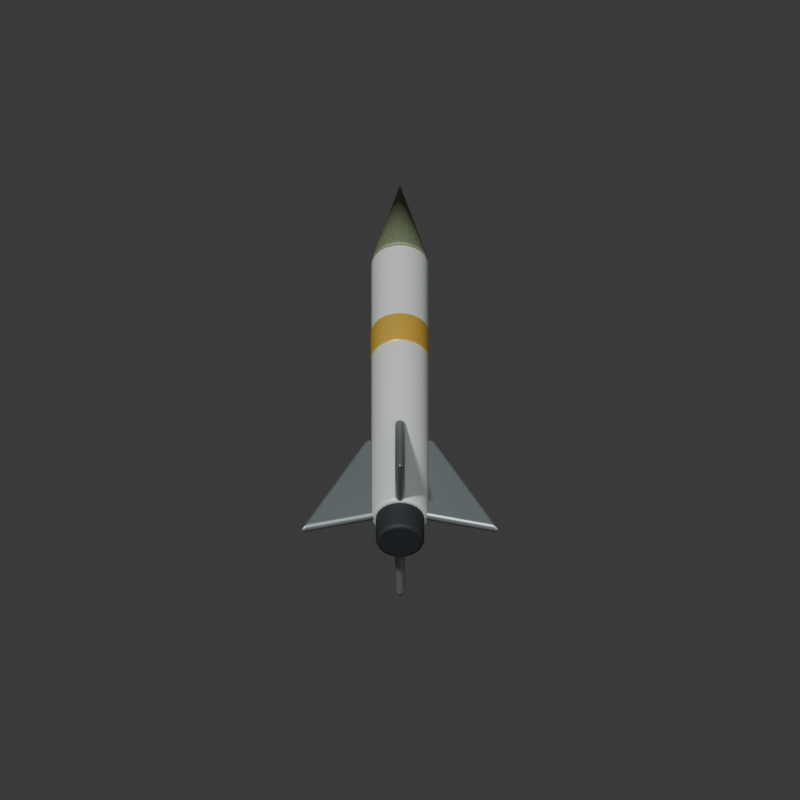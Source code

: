 # Source: interceptor.blend  (saved by Blender 5.2.44; exported with 4.5.12 LTS)
import bpy
from mathutils import Matrix  # noqa: F401  (used for matrix-valued properties, if any)

bpy.ops.wm.read_factory_settings(use_empty=True)
scene = bpy.context.scene
scene.name = 'Scene'

# ---- collections
col_collection = bpy.data.collections.new('Collection'); scene.collection.children.link(col_collection)

# ---- materials (node trees are filled in below, after node groups)
mat_aircraft_ceramic_pale_grey_010 = bpy.data.materials.new('Aircraft ceramic pale grey.010')
mat_aircraft_ceramic_pale_grey_010.diffuse_color = (0.61, 0.66, 0.61, 1.0)
mat_worn_olive_enamel_010 = bpy.data.materials.new('Worn olive enamel.010')
mat_worn_olive_enamel_010.diffuse_color = (0.23, 0.28, 0.16, 1.0)
mat_recesses_and_barrel_bores_010 = bpy.data.materials.new('Recesses and barrel bores.010')
mat_recesses_and_barrel_bores_010.diffuse_color = (0.022, 0.028, 0.031, 1.0)
mat_brushed_gunmetal_010 = bpy.data.materials.new('Brushed gunmetal.010')
mat_brushed_gunmetal_010.diffuse_color = (0.26, 0.3, 0.31, 1.0)
mat_hazard_ochre_and_cartridge_brass_010 = bpy.data.materials.new('Hazard ochre and cartridge brass.010')
mat_hazard_ochre_and_cartridge_brass_010.diffuse_color = (0.68, 0.43, 0.065, 1.0)

# ---- material node trees
mat_aircraft_ceramic_pale_grey_010.use_nodes = True; mat_aircraft_ceramic_pale_grey_010.node_tree.nodes.clear()
_N = mat_aircraft_ceramic_pale_grey_010.node_tree.nodes; _L = mat_aircraft_ceramic_pale_grey_010.node_tree.links
n0 = _N.new('ShaderNodeBsdfPrincipled'); n0.name = 'Principled BSDF'; n0.location = (-200, 100)
n0.inputs[0].default_value = (0.61, 0.66, 0.61, 1.0)
n0.inputs[1].default_value = 0.22
n0.inputs[2].default_value = 0.53
n0.inputs[10].default_value = 0.005
n1 = _N.new('ShaderNodeOutputMaterial'); n1.name = 'Material Output'; n1.location = (200, 100)
_L.new(n0.outputs[0], n1.inputs[0])
n1.is_active_output = True
mat_worn_olive_enamel_010.use_nodes = True; mat_worn_olive_enamel_010.node_tree.nodes.clear()
_N = mat_worn_olive_enamel_010.node_tree.nodes; _L = mat_worn_olive_enamel_010.node_tree.links
n0 = _N.new('ShaderNodeBsdfPrincipled'); n0.name = 'Principled BSDF'; n0.location = (-200, 100)
n0.inputs[1].default_value = 0.35
n0.inputs[2].default_value = 0.6
n0.inputs[10].default_value = 0.005
n1 = _N.new('ShaderNodeOutputMaterial'); n1.name = 'Material Output'; n1.location = (200, 100)
n2 = _N.new('ShaderNodeTexNoise'); n2.name = 'Noise Texture'; n2.location = (0, 0)
n2.width = 160
n2.inputs[2].default_value = 27.0
n3 = _N.new('ShaderNodeValToRGB'); n3.name = 'Color Ramp'; n3.location = (0, 0)
while len(n3.color_ramp.elements) > 1: n3.color_ramp.elements.remove(n3.color_ramp.elements[-1])
n3.color_ramp.elements[0].position = 0.28; n3.color_ramp.elements[0].color = (0.1656, 0.2016, 0.1152, 1.0)
_e = n3.color_ramp.elements.new(0.76); _e.color = (0.2507, 0.3052, 0.1744, 1.0)
_L.new(n0.outputs[0], n1.inputs[0])
_L.new(n2.outputs[0], n3.inputs[0])
_L.new(n3.outputs[0], n0.inputs[0])
n1.is_active_output = True
mat_recesses_and_barrel_bores_010.use_nodes = True; mat_recesses_and_barrel_bores_010.node_tree.nodes.clear()
_N = mat_recesses_and_barrel_bores_010.node_tree.nodes; _L = mat_recesses_and_barrel_bores_010.node_tree.links
n0 = _N.new('ShaderNodeBsdfPrincipled'); n0.name = 'Principled BSDF'; n0.location = (-200, 100)
n0.inputs[0].default_value = (0.022, 0.028, 0.031, 1.0)
n0.inputs[1].default_value = 0.35
n0.inputs[2].default_value = 0.7
n0.inputs[10].default_value = 0.005
n1 = _N.new('ShaderNodeOutputMaterial'); n1.name = 'Material Output'; n1.location = (200, 100)
_L.new(n0.outputs[0], n1.inputs[0])
n1.is_active_output = True
mat_brushed_gunmetal_010.use_nodes = True; mat_brushed_gunmetal_010.node_tree.nodes.clear()
_N = mat_brushed_gunmetal_010.node_tree.nodes; _L = mat_brushed_gunmetal_010.node_tree.links
n0 = _N.new('ShaderNodeBsdfPrincipled'); n0.name = 'Principled BSDF'; n0.location = (-200, 100)
n0.inputs[0].default_value = (0.26, 0.3, 0.31, 1.0)
n0.inputs[1].default_value = 0.72
n0.inputs[2].default_value = 0.4
n0.inputs[10].default_value = 0.005
n1 = _N.new('ShaderNodeOutputMaterial'); n1.name = 'Material Output'; n1.location = (200, 100)
_L.new(n0.outputs[0], n1.inputs[0])
n1.is_active_output = True
mat_hazard_ochre_and_cartridge_brass_010.use_nodes = True; mat_hazard_ochre_and_cartridge_brass_010.node_tree.nodes.clear()
_N = mat_hazard_ochre_and_cartridge_brass_010.node_tree.nodes; _L = mat_hazard_ochre_and_cartridge_brass_010.node_tree.links
n0 = _N.new('ShaderNodeBsdfPrincipled'); n0.name = 'Principled BSDF'; n0.location = (-200, 100)
n0.inputs[0].default_value = (0.68, 0.43, 0.065, 1.0)
n0.inputs[1].default_value = 0.45
n0.inputs[2].default_value = 0.4
n0.inputs[10].default_value = 0.005
n1 = _N.new('ShaderNodeOutputMaterial'); n1.name = 'Material Output'; n1.location = (200, 100)
_L.new(n0.outputs[0], n1.inputs[0])
n1.is_active_output = True

# ---- world
world_world = bpy.data.worlds.new('World'); scene.world = world_world
world_world.use_nodes = True; world_world.node_tree.nodes.clear()
_N = world_world.node_tree.nodes; _L = world_world.node_tree.links
n0 = _N.new('ShaderNodeOutputWorld'); n0.name = 'World Output'; n0.location = (200, 100)
n1 = _N.new('ShaderNodeBackground'); n1.name = 'Background'; n1.location = (-200, 100)
n1.inputs[0].default_value = (0.05088, 0.05088, 0.05088, 1.0)
_L.new(n1.outputs[0], n0.inputs[0])
n0.is_active_output = True
world_world.color = (0.3, 0.3, 0.3)
world_world.sun_shadow_jitter_overblur = 0.0

# ---- cameras
cam_camera_011 = bpy.data.cameras.new('Camera.011')
cam_camera_011.type = 'ORTHO'
cam_camera_011.ortho_scale = 2.8

# ---- lights
light_sun_010 = bpy.data.lights.new('Sun.010', 'SUN')
light_sun_010.angle = 0.08
light_sun_010.energy = 3.0
light_area_010 = bpy.data.lights.new('Area.010', 'AREA')
light_area_010.energy = 180.0
light_area_010.shape = 'DISK'
light_area_010.size = 6.0
light_area_010.size_y = 1.0

# ---- meshes
me_cylinder_121 = bpy.data.meshes.new('Cylinder.121')
me_cylinder_121.from_pydata([(0.0, 0.1, -0.6), (0.0, 0.1, 0.6), (0.02588, 0.09659, -0.6), (0.02588, 0.09659, 0.6), (0.05, 0.0866, -0.6), (0.05, 0.0866, 0.6), (0.07071, 0.07071, -0.6), (0.07071, 0.07071, 0.6), (0.0866, 0.05, -0.6), (0.0866, 0.05, 0.6), (0.09659, 0.02588, -0.6), (0.09659, 0.02588, 0.6), (0.1, 0.0, -0.6), (0.1, 0.0, 0.6), (0.09659, -0.02588, -0.6), (0.09659, -0.02588, 0.6), (0.0866, -0.05, -0.6), (0.0866, -0.05, 0.6), (0.07071, -0.07071, -0.6), (0.07071, -0.07071, 0.6), (0.05, -0.0866, -0.6), (0.05, -0.0866, 0.6), (0.02588, -0.09659, -0.6), (0.02588, -0.09659, 0.6), (0.0, -0.1, -0.6), (0.0, -0.1, 0.6), (-0.02588, -0.09659, -0.6), (-0.02588, -0.09659, 0.6), (-0.05, -0.0866, -0.6), (-0.05, -0.0866, 0.6), (-0.07071, -0.07071, -0.6), (-0.07071, -0.07071, 0.6), (-0.0866, -0.05, -0.6), (-0.0866, -0.05, 0.6), (-0.09659, -0.02588, -0.6), (-0.09659, -0.02588, 0.6), (-0.1, 0.0, -0.6), (-0.1, 0.0, 0.6), (-0.09659, 0.02588, -0.6), (-0.09659, 0.02588, 0.6), (-0.0866, 0.05, -0.6), (-0.0866, 0.05, 0.6), (-0.07071, 0.07071, -0.6), (-0.07071, 0.07071, 0.6), (-0.05, 0.0866, -0.6), (-0.05, 0.0866, 0.6), (-0.02588, 0.09659, -0.6), (-0.02588, 0.09659, 0.6)], [], [(0, 1, 3, 2), (2, 3, 5, 4), (4, 5, 7, 6), (6, 7, 9, 8), (8, 9, 11, 10), (10, 11, 13, 12), (12, 13, 15, 14), (14, 15, 17, 16), (16, 17, 19, 18), (18, 19, 21, 20), (20, 21, 23, 22), (22, 23, 25, 24), (24, 25, 27, 26), (26, 27, 29, 28), (28, 29, 31, 30), (30, 31, 33, 32), (32, 33, 35, 34), (34, 35, 37, 36), (36, 37, 39, 38), (38, 39, 41, 40), (40, 41, 43, 42), (42, 43, 45, 44), (3, 1, 47, 45, 43, 41, 39, 37, 35, 33, 31, 29, 27, 25, 23, 21, 19, 17, 15, 13, 11, 9, 7, 5), (44, 45, 47, 46), (46, 47, 1, 0), (0, 2, 4, 6, 8, 10, 12, 14, 16, 18, 20, 22, 24, 26, 28, 30, 32, 34, 36, 38, 40, 42, 44, 46)])
_uv = me_cylinder_121.uv_layers.new(name='UVMap')
_uv.uv.foreach_set('vector', [1.0, 0.5, 1.0, 1.0, 0.9583, 1.0, 0.9583, 0.5, 0.9583, 0.5, 0.9583, 1.0, 0.9167, 1.0, 0.9167, 0.5, 0.9167, 0.5, 0.9167, 1.0, 0.875, 1.0, 0.875, 0.5, 0.875, 0.5, 0.875, 1.0, 0.8333, 1.0, 0.8333, 0.5, 0.8333, 0.5, 0.8333, 1.0, 0.7917, 1.0, 0.7917, 0.5, 0.7917, 0.5, 0.7917, 1.0, 0.75, 1.0, 0.75, 0.5, 0.75, 0.5, 0.75, 1.0, 0.7083, 1.0, 0.7083, 0.5, 0.7083, 0.5, 0.7083, 1.0, 0.6667, 1.0, 0.6667, 0.5, 0.6667, 0.5, 0.6667, 1.0, 0.625, 1.0, 0.625, 0.5, 0.625, 0.5, 0.625, 1.0, 0.5833, 1.0, 0.5833, 0.5, 0.5833, 0.5, 0.5833, 1.0, 0.5417, 1.0, 0.5417, 0.5, 0.5417, 0.5, 0.5417, 1.0, 0.5, 1.0, 0.5, 0.5, 0.5, 0.5, 0.5, 1.0, 0.4583, 1.0, 0.4583, 0.5, 0.4583, 0.5, 0.4583, 1.0, 0.4167, 1.0, 0.4167, 0.5, 0.4167, 0.5, 0.4167, 1.0, 0.375, 1.0, 0.375, 0.5, 0.375, 0.5, 0.375, 1.0, 0.3333, 1.0, 0.3333, 0.5, 0.3333, 0.5, 0.3333, 1.0, 0.2917, 1.0, 0.2917, 0.5, 0.2917, 0.5, 0.2917, 1.0, 0.25, 1.0, 0.25, 0.5, 0.25, 0.5, 0.25, 1.0, 0.2083, 1.0, 0.2083, 0.5, 0.2083, 0.5, 0.2083, 1.0, 0.1667, 1.0, 0.1667, 0.5, 0.1667, 0.5, 0.1667, 1.0, 0.125, 1.0, 0.125, 0.5, 0.125, 0.5, 0.125, 1.0, 0.08333, 1.0, 0.08333, 0.5, 0.3121, 0.4818, 0.25, 0.49, 0.1879, 0.4818, 0.13, 0.4578, 0.08029, 0.4197, 0.04215, 0.37, 0.01818, 0.3121, 0.01, 0.25, 0.01818, 0.1879, 0.04215, 0.13, 0.08029, 0.08029, 0.13, 0.04215, 0.1879, 0.01818, 0.25, 0.01, 0.3121, 0.01818, 0.37, 0.04215, 0.4197, 0.08029, 0.4578, 0.13, 0.4818, 0.1879, 0.49, 0.25, 0.4818, 0.3121, 0.4578, 0.37, 0.4197, 0.4197, 0.37, 0.4578, 0.08333, 0.5, 0.08333, 1.0, 0.04167, 1.0, 0.04167, 0.5, 0.04167, 0.5, 0.04167, 1.0, -1.863e-07, 1.0, -1.863e-07, 0.5, 0.75, 0.49, 0.8121, 0.4818, 0.87, 0.4578, 0.9197, 0.4197, 0.9578, 0.37, 0.9818, 0.3121, 0.99, 0.25, 0.9818, 0.1879, 0.9578, 0.13, 0.9197, 0.08029, 0.87, 0.04215, 0.8121, 0.01818, 0.75, 0.01, 0.6879, 0.01818, 0.63, 0.04215, 0.5803, 0.08029, 0.5422, 0.13, 0.5182, 0.1879, 0.51, 0.25, 0.5182, 0.3121, 0.5422, 0.37, 0.5803, 0.4197, 0.63, 0.4578, 0.6879, 0.4818])
me_cylinder_121.materials.append(mat_aircraft_ceramic_pale_grey_010)
me_cylinder_121.update()
me_cone_015 = bpy.data.meshes.new('Cone.015')
me_cone_015.from_pydata([(0.0, 0.1, -0.18), (0.02588, 0.09659, -0.18), (0.05, 0.0866, -0.18), (0.07071, 0.07071, -0.18), (0.0866, 0.05, -0.18), (0.09659, 0.02588, -0.18), (0.1, 0.0, -0.18), (0.09659, -0.02588, -0.18), (0.0866, -0.05, -0.18), (0.07071, -0.07071, -0.18), (0.05, -0.0866, -0.18), (0.02588, -0.09659, -0.18), (0.0, -0.1, -0.18), (-0.02588, -0.09659, -0.18), (-0.05, -0.0866, -0.18), (-0.07071, -0.07071, -0.18), (-0.0866, -0.05, -0.18), (-0.09659, -0.02588, -0.18), (-0.1, 0.0, -0.18), (-0.09659, 0.02588, -0.18), (-0.0866, 0.05, -0.18), (-0.07071, 0.07071, -0.18), (-0.05, 0.0866, -0.18), (-0.02588, 0.09659, -0.18), (0.0, 0.0, 0.18)], [], [(0, 24, 1), (1, 24, 2), (2, 24, 3), (3, 24, 4), (4, 24, 5), (5, 24, 6), (6, 24, 7), (7, 24, 8), (8, 24, 9), (9, 24, 10), (10, 24, 11), (11, 24, 12), (12, 24, 13), (13, 24, 14), (14, 24, 15), (15, 24, 16), (16, 24, 17), (17, 24, 18), (18, 24, 19), (19, 24, 20), (20, 24, 21), (21, 24, 22), (0, 1, 2, 3, 4, 5, 6, 7, 8, 9, 10, 11, 12, 13, 14, 15, 16, 17, 18, 19, 20, 21, 22, 23), (22, 24, 23), (23, 24, 0)])
_uv = me_cone_015.uv_layers.new(name='UVMap')
_uv.uv.foreach_set('vector', [0.25, 0.49, 0.25, 0.25, 0.3121, 0.4818, 0.3121, 0.4818, 0.25, 0.25, 0.37, 0.4578, 0.37, 0.4578, 0.25, 0.25, 0.4197, 0.4197, 0.4197, 0.4197, 0.25, 0.25, 0.4578, 0.37, 0.4578, 0.37, 0.25, 0.25, 0.4818, 0.3121, 0.4818, 0.3121, 0.25, 0.25, 0.49, 0.25, 0.49, 0.25, 0.25, 0.25, 0.4818, 0.1879, 0.4818, 0.1879, 0.25, 0.25, 0.4578, 0.13, 0.4578, 0.13, 0.25, 0.25, 0.4197, 0.08029, 0.4197, 0.08029, 0.25, 0.25, 0.37, 0.04215, 0.37, 0.04215, 0.25, 0.25, 0.3121, 0.01818, 0.3121, 0.01818, 0.25, 0.25, 0.25, 0.01, 0.25, 0.01, 0.25, 0.25, 0.1879, 0.01818, 0.1879, 0.01818, 0.25, 0.25, 0.13, 0.04215, 0.13, 0.04215, 0.25, 0.25, 0.08029, 0.08029, 0.08029, 0.08029, 0.25, 0.25, 0.04215, 0.13, 0.04215, 0.13, 0.25, 0.25, 0.01818, 0.1879, 0.01818, 0.1879, 0.25, 0.25, 0.01, 0.25, 0.01, 0.25, 0.25, 0.25, 0.01818, 0.3121, 0.01818, 0.3121, 0.25, 0.25, 0.04215, 0.37, 0.04215, 0.37, 0.25, 0.25, 0.08029, 0.4197, 0.08029, 0.4197, 0.25, 0.25, 0.13, 0.4578, 0.75, 0.49, 0.8121, 0.4818, 0.87, 0.4578, 0.9197, 0.4197, 0.9578, 0.37, 0.9818, 0.3121, 0.99, 0.25, 0.9818, 0.1879, 0.9578, 0.13, 0.9197, 0.08029, 0.87, 0.04215, 0.8121, 0.01818, 0.75, 0.01, 0.6879, 0.01818, 0.63, 0.04215, 0.5803, 0.08029, 0.5422, 0.13, 0.5182, 0.1879, 0.51, 0.25, 0.5182, 0.3121, 0.5422, 0.37, 0.5803, 0.4197, 0.63, 0.4578, 0.6879, 0.4818, 0.13, 0.4578, 0.25, 0.25, 0.1879, 0.4818, 0.1879, 0.4818, 0.25, 0.25, 0.25, 0.49])
me_cone_015.materials.append(mat_worn_olive_enamel_010)
me_cone_015.update()
me_cylinder_122 = bpy.data.meshes.new('Cylinder.122')
me_cylinder_122.from_pydata([(0.0, 0.085, -0.075), (0.0, 0.085, 0.075), (0.022, 0.0821, -0.075), (0.022, 0.0821, 0.075), (0.0425, 0.07361, -0.075), (0.0425, 0.07361, 0.075), (0.0601, 0.0601, -0.075), (0.0601, 0.0601, 0.075), (0.07361, 0.0425, -0.075), (0.07361, 0.0425, 0.075), (0.0821, 0.022, -0.075), (0.0821, 0.022, 0.075), (0.085, 0.0, -0.075), (0.085, 0.0, 0.075), (0.0821, -0.022, -0.075), (0.0821, -0.022, 0.075), (0.07361, -0.0425, -0.075), (0.07361, -0.0425, 0.075), (0.0601, -0.0601, -0.075), (0.0601, -0.0601, 0.075), (0.0425, -0.07361, -0.075), (0.0425, -0.07361, 0.075), (0.022, -0.0821, -0.075), (0.022, -0.0821, 0.075), (0.0, -0.085, -0.075), (0.0, -0.085, 0.075), (-0.022, -0.0821, -0.075), (-0.022, -0.0821, 0.075), (-0.0425, -0.07361, -0.075), (-0.0425, -0.07361, 0.075), (-0.0601, -0.0601, -0.075), (-0.0601, -0.0601, 0.075), (-0.07361, -0.0425, -0.075), (-0.07361, -0.0425, 0.075), (-0.0821, -0.022, -0.075), (-0.0821, -0.022, 0.075), (-0.085, 0.0, -0.075), (-0.085, 0.0, 0.075), (-0.0821, 0.022, -0.075), (-0.0821, 0.022, 0.075), (-0.07361, 0.0425, -0.075), (-0.07361, 0.0425, 0.075), (-0.0601, 0.0601, -0.075), (-0.0601, 0.0601, 0.075), (-0.0425, 0.07361, -0.075), (-0.0425, 0.07361, 0.075), (-0.022, 0.0821, -0.075), (-0.022, 0.0821, 0.075)], [], [(0, 1, 3, 2), (2, 3, 5, 4), (4, 5, 7, 6), (6, 7, 9, 8), (8, 9, 11, 10), (10, 11, 13, 12), (12, 13, 15, 14), (14, 15, 17, 16), (16, 17, 19, 18), (18, 19, 21, 20), (20, 21, 23, 22), (22, 23, 25, 24), (24, 25, 27, 26), (26, 27, 29, 28), (28, 29, 31, 30), (30, 31, 33, 32), (32, 33, 35, 34), (34, 35, 37, 36), (36, 37, 39, 38), (38, 39, 41, 40), (40, 41, 43, 42), (42, 43, 45, 44), (3, 1, 47, 45, 43, 41, 39, 37, 35, 33, 31, 29, 27, 25, 23, 21, 19, 17, 15, 13, 11, 9, 7, 5), (44, 45, 47, 46), (46, 47, 1, 0), (0, 2, 4, 6, 8, 10, 12, 14, 16, 18, 20, 22, 24, 26, 28, 30, 32, 34, 36, 38, 40, 42, 44, 46)])
_uv = me_cylinder_122.uv_layers.new(name='UVMap')
_uv.uv.foreach_set('vector', [1.0, 0.5, 1.0, 1.0, 0.9583, 1.0, 0.9583, 0.5, 0.9583, 0.5, 0.9583, 1.0, 0.9167, 1.0, 0.9167, 0.5, 0.9167, 0.5, 0.9167, 1.0, 0.875, 1.0, 0.875, 0.5, 0.875, 0.5, 0.875, 1.0, 0.8333, 1.0, 0.8333, 0.5, 0.8333, 0.5, 0.8333, 1.0, 0.7917, 1.0, 0.7917, 0.5, 0.7917, 0.5, 0.7917, 1.0, 0.75, 1.0, 0.75, 0.5, 0.75, 0.5, 0.75, 1.0, 0.7083, 1.0, 0.7083, 0.5, 0.7083, 0.5, 0.7083, 1.0, 0.6667, 1.0, 0.6667, 0.5, 0.6667, 0.5, 0.6667, 1.0, 0.625, 1.0, 0.625, 0.5, 0.625, 0.5, 0.625, 1.0, 0.5833, 1.0, 0.5833, 0.5, 0.5833, 0.5, 0.5833, 1.0, 0.5417, 1.0, 0.5417, 0.5, 0.5417, 0.5, 0.5417, 1.0, 0.5, 1.0, 0.5, 0.5, 0.5, 0.5, 0.5, 1.0, 0.4583, 1.0, 0.4583, 0.5, 0.4583, 0.5, 0.4583, 1.0, 0.4167, 1.0, 0.4167, 0.5, 0.4167, 0.5, 0.4167, 1.0, 0.375, 1.0, 0.375, 0.5, 0.375, 0.5, 0.375, 1.0, 0.3333, 1.0, 0.3333, 0.5, 0.3333, 0.5, 0.3333, 1.0, 0.2917, 1.0, 0.2917, 0.5, 0.2917, 0.5, 0.2917, 1.0, 0.25, 1.0, 0.25, 0.5, 0.25, 0.5, 0.25, 1.0, 0.2083, 1.0, 0.2083, 0.5, 0.2083, 0.5, 0.2083, 1.0, 0.1667, 1.0, 0.1667, 0.5, 0.1667, 0.5, 0.1667, 1.0, 0.125, 1.0, 0.125, 0.5, 0.125, 0.5, 0.125, 1.0, 0.08333, 1.0, 0.08333, 0.5, 0.3121, 0.4818, 0.25, 0.49, 0.1879, 0.4818, 0.13, 0.4578, 0.08029, 0.4197, 0.04215, 0.37, 0.01818, 0.3121, 0.01, 0.25, 0.01818, 0.1879, 0.04215, 0.13, 0.08029, 0.08029, 0.13, 0.04215, 0.1879, 0.01818, 0.25, 0.01, 0.3121, 0.01818, 0.37, 0.04215, 0.4197, 0.08029, 0.4578, 0.13, 0.4818, 0.1879, 0.49, 0.25, 0.4818, 0.3121, 0.4578, 0.37, 0.4197, 0.4197, 0.37, 0.4578, 0.08333, 0.5, 0.08333, 1.0, 0.04167, 1.0, 0.04167, 0.5, 0.04167, 0.5, 0.04167, 1.0, -1.863e-07, 1.0, -1.863e-07, 0.5, 0.75, 0.49, 0.8121, 0.4818, 0.87, 0.4578, 0.9197, 0.4197, 0.9578, 0.37, 0.9818, 0.3121, 0.99, 0.25, 0.9818, 0.1879, 0.9578, 0.13, 0.9197, 0.08029, 0.87, 0.04215, 0.8121, 0.01818, 0.75, 0.01, 0.6879, 0.01818, 0.63, 0.04215, 0.5803, 0.08029, 0.5422, 0.13, 0.5182, 0.1879, 0.51, 0.25, 0.5182, 0.3121, 0.5422, 0.37, 0.5803, 0.4197, 0.63, 0.4578, 0.6879, 0.4818])
me_cylinder_122.materials.append(mat_recesses_and_barrel_bores_010)
me_cylinder_122.update()
me_rocket_guidance_fin_012 = bpy.data.meshes.new('Rocket guidance fin.012')
me_rocket_guidance_fin_012.from_pydata([(0.0, -0.576, -0.0175), (0.35, -0.66, -0.0175), (0.12, -0.24, -0.0175), (0.0, -0.24, -0.0175), (0.0, -0.576, 0.0175), (0.35, -0.66, 0.0175), (0.12, -0.24, 0.0175), (0.0, -0.24, 0.0175)], [], [(3, 2, 1, 0), (4, 5, 6, 7), (0, 1, 5, 4), (1, 2, 6, 5), (2, 3, 7, 6), (3, 0, 4, 7)])
me_rocket_guidance_fin_012.materials.append(mat_brushed_gunmetal_010)
me_rocket_guidance_fin_012.update()
me_rocket_guidance_fin_013 = bpy.data.meshes.new('Rocket guidance fin.013')
me_rocket_guidance_fin_013.from_pydata([(0.0, -0.576, -0.0175), (0.35, -0.66, -0.0175), (0.12, -0.24, -0.0175), (0.0, -0.24, -0.0175), (0.0, -0.576, 0.0175), (0.35, -0.66, 0.0175), (0.12, -0.24, 0.0175), (0.0, -0.24, 0.0175)], [], [(3, 2, 1, 0), (4, 5, 6, 7), (0, 1, 5, 4), (1, 2, 6, 5), (2, 3, 7, 6), (3, 0, 4, 7)])
me_rocket_guidance_fin_013.materials.append(mat_brushed_gunmetal_010)
me_rocket_guidance_fin_013.update()
me_rocket_guidance_fin_014 = bpy.data.meshes.new('Rocket guidance fin.014')
me_rocket_guidance_fin_014.from_pydata([(0.0, -0.576, -0.0175), (0.35, -0.66, -0.0175), (0.12, -0.24, -0.0175), (0.0, -0.24, -0.0175), (0.0, -0.576, 0.0175), (0.35, -0.66, 0.0175), (0.12, -0.24, 0.0175), (0.0, -0.24, 0.0175)], [], [(3, 2, 1, 0), (4, 5, 6, 7), (0, 1, 5, 4), (1, 2, 6, 5), (2, 3, 7, 6), (3, 0, 4, 7)])
me_rocket_guidance_fin_014.materials.append(mat_brushed_gunmetal_010)
me_rocket_guidance_fin_014.update()
me_rocket_guidance_fin_015 = bpy.data.meshes.new('Rocket guidance fin.015')
me_rocket_guidance_fin_015.from_pydata([(0.0, -0.576, -0.0175), (0.35, -0.66, -0.0175), (0.12, -0.24, -0.0175), (0.0, -0.24, -0.0175), (0.0, -0.576, 0.0175), (0.35, -0.66, 0.0175), (0.12, -0.24, 0.0175), (0.0, -0.24, 0.0175)], [], [(3, 2, 1, 0), (4, 5, 6, 7), (0, 1, 5, 4), (1, 2, 6, 5), (2, 3, 7, 6), (3, 0, 4, 7)])
me_rocket_guidance_fin_015.materials.append(mat_brushed_gunmetal_010)
me_rocket_guidance_fin_015.update()
me_cylinder_123 = bpy.data.meshes.new('Cylinder.123')
me_cylinder_123.from_pydata([(0.0, 0.103, -0.07), (0.0, 0.103, 0.07), (0.02666, 0.09949, -0.07), (0.02666, 0.09949, 0.07), (0.0515, 0.0892, -0.07), (0.0515, 0.0892, 0.07), (0.07283, 0.07283, -0.07), (0.07283, 0.07283, 0.07), (0.0892, 0.0515, -0.07), (0.0892, 0.0515, 0.07), (0.09949, 0.02666, -0.07), (0.09949, 0.02666, 0.07), (0.103, 0.0, -0.07), (0.103, 0.0, 0.07), (0.09949, -0.02666, -0.07), (0.09949, -0.02666, 0.07), (0.0892, -0.0515, -0.07), (0.0892, -0.0515, 0.07), (0.07283, -0.07283, -0.07), (0.07283, -0.07283, 0.07), (0.0515, -0.0892, -0.07), (0.0515, -0.0892, 0.07), (0.02666, -0.09949, -0.07), (0.02666, -0.09949, 0.07), (0.0, -0.103, -0.07), (0.0, -0.103, 0.07), (-0.02666, -0.09949, -0.07), (-0.02666, -0.09949, 0.07), (-0.0515, -0.0892, -0.07), (-0.0515, -0.0892, 0.07), (-0.07283, -0.07283, -0.07), (-0.07283, -0.07283, 0.07), (-0.0892, -0.0515, -0.07), (-0.0892, -0.0515, 0.07), (-0.09949, -0.02666, -0.07), (-0.09949, -0.02666, 0.07), (-0.103, 0.0, -0.07), (-0.103, 0.0, 0.07), (-0.09949, 0.02666, -0.07), (-0.09949, 0.02666, 0.07), (-0.0892, 0.0515, -0.07), (-0.0892, 0.0515, 0.07), (-0.07283, 0.07283, -0.07), (-0.07283, 0.07283, 0.07), (-0.0515, 0.0892, -0.07), (-0.0515, 0.0892, 0.07), (-0.02666, 0.09949, -0.07), (-0.02666, 0.09949, 0.07)], [], [(0, 1, 3, 2), (2, 3, 5, 4), (4, 5, 7, 6), (6, 7, 9, 8), (8, 9, 11, 10), (10, 11, 13, 12), (12, 13, 15, 14), (14, 15, 17, 16), (16, 17, 19, 18), (18, 19, 21, 20), (20, 21, 23, 22), (22, 23, 25, 24), (24, 25, 27, 26), (26, 27, 29, 28), (28, 29, 31, 30), (30, 31, 33, 32), (32, 33, 35, 34), (34, 35, 37, 36), (36, 37, 39, 38), (38, 39, 41, 40), (40, 41, 43, 42), (42, 43, 45, 44), (3, 1, 47, 45, 43, 41, 39, 37, 35, 33, 31, 29, 27, 25, 23, 21, 19, 17, 15, 13, 11, 9, 7, 5), (44, 45, 47, 46), (46, 47, 1, 0), (0, 2, 4, 6, 8, 10, 12, 14, 16, 18, 20, 22, 24, 26, 28, 30, 32, 34, 36, 38, 40, 42, 44, 46)])
_uv = me_cylinder_123.uv_layers.new(name='UVMap')
_uv.uv.foreach_set('vector', [1.0, 0.5, 1.0, 1.0, 0.9583, 1.0, 0.9583, 0.5, 0.9583, 0.5, 0.9583, 1.0, 0.9167, 1.0, 0.9167, 0.5, 0.9167, 0.5, 0.9167, 1.0, 0.875, 1.0, 0.875, 0.5, 0.875, 0.5, 0.875, 1.0, 0.8333, 1.0, 0.8333, 0.5, 0.8333, 0.5, 0.8333, 1.0, 0.7917, 1.0, 0.7917, 0.5, 0.7917, 0.5, 0.7917, 1.0, 0.75, 1.0, 0.75, 0.5, 0.75, 0.5, 0.75, 1.0, 0.7083, 1.0, 0.7083, 0.5, 0.7083, 0.5, 0.7083, 1.0, 0.6667, 1.0, 0.6667, 0.5, 0.6667, 0.5, 0.6667, 1.0, 0.625, 1.0, 0.625, 0.5, 0.625, 0.5, 0.625, 1.0, 0.5833, 1.0, 0.5833, 0.5, 0.5833, 0.5, 0.5833, 1.0, 0.5417, 1.0, 0.5417, 0.5, 0.5417, 0.5, 0.5417, 1.0, 0.5, 1.0, 0.5, 0.5, 0.5, 0.5, 0.5, 1.0, 0.4583, 1.0, 0.4583, 0.5, 0.4583, 0.5, 0.4583, 1.0, 0.4167, 1.0, 0.4167, 0.5, 0.4167, 0.5, 0.4167, 1.0, 0.375, 1.0, 0.375, 0.5, 0.375, 0.5, 0.375, 1.0, 0.3333, 1.0, 0.3333, 0.5, 0.3333, 0.5, 0.3333, 1.0, 0.2917, 1.0, 0.2917, 0.5, 0.2917, 0.5, 0.2917, 1.0, 0.25, 1.0, 0.25, 0.5, 0.25, 0.5, 0.25, 1.0, 0.2083, 1.0, 0.2083, 0.5, 0.2083, 0.5, 0.2083, 1.0, 0.1667, 1.0, 0.1667, 0.5, 0.1667, 0.5, 0.1667, 1.0, 0.125, 1.0, 0.125, 0.5, 0.125, 0.5, 0.125, 1.0, 0.08333, 1.0, 0.08333, 0.5, 0.3121, 0.4818, 0.25, 0.49, 0.1879, 0.4818, 0.13, 0.4578, 0.08029, 0.4197, 0.04215, 0.37, 0.01818, 0.3121, 0.01, 0.25, 0.01818, 0.1879, 0.04215, 0.13, 0.08029, 0.08029, 0.13, 0.04215, 0.1879, 0.01818, 0.25, 0.01, 0.3121, 0.01818, 0.37, 0.04215, 0.4197, 0.08029, 0.4578, 0.13, 0.4818, 0.1879, 0.49, 0.25, 0.4818, 0.3121, 0.4578, 0.37, 0.4197, 0.4197, 0.37, 0.4578, 0.08333, 0.5, 0.08333, 1.0, 0.04167, 1.0, 0.04167, 0.5, 0.04167, 0.5, 0.04167, 1.0, -1.863e-07, 1.0, -1.863e-07, 0.5, 0.75, 0.49, 0.8121, 0.4818, 0.87, 0.4578, 0.9197, 0.4197, 0.9578, 0.37, 0.9818, 0.3121, 0.99, 0.25, 0.9818, 0.1879, 0.9578, 0.13, 0.9197, 0.08029, 0.87, 0.04215, 0.8121, 0.01818, 0.75, 0.01, 0.6879, 0.01818, 0.63, 0.04215, 0.5803, 0.08029, 0.5422, 0.13, 0.5182, 0.1879, 0.51, 0.25, 0.5182, 0.3121, 0.5422, 0.37, 0.5803, 0.4197, 0.63, 0.4578, 0.6879, 0.4818])
me_cylinder_123.materials.append(mat_hazard_ochre_and_cartridge_brass_010)
me_cylinder_123.update()

# ---- objects
ob_fixed_oblique_orthographic_camera = bpy.data.objects.new('Fixed oblique orthographic camera', cam_camera_011)
ob_fixed_northwest_sun = bpy.data.objects.new('Fixed northwest sun', light_sun_010)
ob_soft_sky_fill = bpy.data.objects.new('Soft sky fill', light_area_010)
ob_missile_airframe = bpy.data.objects.new('Missile airframe', None)
ob_rocket_body = bpy.data.objects.new('Rocket body', me_cylinder_121)
ob_ogive_nose = bpy.data.objects.new('Ogive nose', me_cone_015)
ob_exhaust_nozzle = bpy.data.objects.new('Exhaust nozzle', me_cylinder_122)
ob_rocket_guidance_fin = bpy.data.objects.new('Rocket guidance fin', me_rocket_guidance_fin_012)
ob_rocket_guidance_fin_001 = bpy.data.objects.new('Rocket guidance fin.001', me_rocket_guidance_fin_013)
ob_rocket_guidance_fin_002 = bpy.data.objects.new('Rocket guidance fin.002', me_rocket_guidance_fin_014)
ob_rocket_guidance_fin_003 = bpy.data.objects.new('Rocket guidance fin.003', me_rocket_guidance_fin_015)
ob_recognition_band = bpy.data.objects.new('Recognition band', me_cylinder_123)

# ---- transforms, parenting, visibility, modifiers, constraints
ob_fixed_oblique_orthographic_camera.location = (0.0, -10.0, 12.0)
ob_fixed_oblique_orthographic_camera.rotation_euler = (0.7244, -0.0, 0.0)
ob_fixed_northwest_sun.location = (-2.683, -3.578, 8.944)
ob_fixed_northwest_sun.rotation_euler = (0.4636, -4.586e-09, -0.6435)
ob_soft_sky_fill.location = (2.0, -4.0, 6.0)
ob_soft_sky_fill.rotation_euler = (0.6405, 5.714e-08, 0.4636)
ob_missile_airframe.location = (0.0, 0.0, 0.0)
ob_rocket_body.parent = ob_missile_airframe
ob_rocket_body.location = (0.0, 0.0, 0.75)
ob_rocket_body.rotation_euler = (-1.571, -3.142, -0.0)
_m = ob_rocket_body.modifiers.new('Machined edges', 'BEVEL')
_m.width = 0.014
_m.width_pct = 0.014
_m.segments = 2
_m = ob_rocket_body.modifiers.new('Weighted corner normals', 'WEIGHTED_NORMAL')
ob_ogive_nose.parent = ob_missile_airframe
ob_ogive_nose.location = (0.0, 0.78, 0.75)
ob_ogive_nose.rotation_euler = (-1.571, -3.142, -0.0)
_m = ob_ogive_nose.modifiers.new('Machined edges', 'BEVEL')
_m.width = 0.01
_m.width_pct = 0.01
_m.segments = 2
_m = ob_ogive_nose.modifiers.new('Weighted corner normals', 'WEIGHTED_NORMAL')
ob_exhaust_nozzle.parent = ob_missile_airframe
ob_exhaust_nozzle.location = (0.0, -0.636, 0.75)
ob_exhaust_nozzle.rotation_euler = (-1.571, -3.142, -0.0)
_m = ob_exhaust_nozzle.modifiers.new('Machined edges', 'BEVEL')
_m.width = 0.014
_m.width_pct = 0.014
_m.segments = 2
_m = ob_exhaust_nozzle.modifiers.new('Weighted corner normals', 'WEIGHTED_NORMAL')
ob_rocket_guidance_fin.parent = ob_missile_airframe
ob_rocket_guidance_fin.location = (0.0, 0.0, 0.75)
_m = ob_rocket_guidance_fin.modifiers.new('Machined edges', 'BEVEL')
_m.width = 0.015
_m.width_pct = 0.015
_m.segments = 2
_m = ob_rocket_guidance_fin.modifiers.new('Weighted corner normals', 'WEIGHTED_NORMAL')
ob_rocket_guidance_fin_001.parent = ob_missile_airframe
ob_rocket_guidance_fin_001.location = (0.0, 0.0, 0.75)
ob_rocket_guidance_fin_001.rotation_euler = (0.0, 1.571, 0.0)
_m = ob_rocket_guidance_fin_001.modifiers.new('Machined edges', 'BEVEL')
_m.width = 0.015
_m.width_pct = 0.015
_m.segments = 2
_m = ob_rocket_guidance_fin_001.modifiers.new('Weighted corner normals', 'WEIGHTED_NORMAL')
ob_rocket_guidance_fin_002.parent = ob_missile_airframe
ob_rocket_guidance_fin_002.location = (0.0, 0.0, 0.75)
ob_rocket_guidance_fin_002.rotation_euler = (0.0, 3.142, 0.0)
_m = ob_rocket_guidance_fin_002.modifiers.new('Machined edges', 'BEVEL')
_m.width = 0.015
_m.width_pct = 0.015
_m.segments = 2
_m = ob_rocket_guidance_fin_002.modifiers.new('Weighted corner normals', 'WEIGHTED_NORMAL')
ob_rocket_guidance_fin_003.parent = ob_missile_airframe
ob_rocket_guidance_fin_003.location = (0.0, 0.0, 0.75)
ob_rocket_guidance_fin_003.rotation_euler = (0.0, 4.712, 0.0)
_m = ob_rocket_guidance_fin_003.modifiers.new('Machined edges', 'BEVEL')
_m.width = 0.015
_m.width_pct = 0.015
_m.segments = 2
_m = ob_rocket_guidance_fin_003.modifiers.new('Weighted corner normals', 'WEIGHTED_NORMAL')
ob_recognition_band.parent = ob_missile_airframe
ob_recognition_band.location = (0.0, 0.21, 0.75)
ob_recognition_band.rotation_euler = (-1.571, -3.142, -0.0)
_m = ob_recognition_band.modifiers.new('Machined edges', 'BEVEL')
_m.width = 0.014
_m.width_pct = 0.014
_m.segments = 2
_m = ob_recognition_band.modifiers.new('Weighted corner normals', 'WEIGHTED_NORMAL')

# ---- collection membership
col_collection.objects.link(ob_fixed_oblique_orthographic_camera)
col_collection.objects.link(ob_fixed_northwest_sun)
col_collection.objects.link(ob_soft_sky_fill)
col_collection.objects.link(ob_missile_airframe)
col_collection.objects.link(ob_rocket_body)
col_collection.objects.link(ob_ogive_nose)
col_collection.objects.link(ob_exhaust_nozzle)
col_collection.objects.link(ob_rocket_guidance_fin)
col_collection.objects.link(ob_rocket_guidance_fin_001)
col_collection.objects.link(ob_rocket_guidance_fin_002)
col_collection.objects.link(ob_rocket_guidance_fin_003)
col_collection.objects.link(ob_recognition_band)

# ---- scene / render settings (as saved in the file)
scene.camera = ob_fixed_oblique_orthographic_camera
scene.frame_start = 1; scene.frame_end = 250; scene.frame_set(1)
scene.render.engine = 'CYCLES'
scene.render.resolution_x = 256
scene.render.resolution_y = 256
scene.render.film_transparent = True
scene.render.bake_bias = 0.0
scene.render.bake_samples = 0
scene.render.compositor_device = 'GPU'
scene.cycles.samples = 12
scene.cycles.adaptive_threshold = 0.12
scene.eevee.use_volume_custom_range = False
scene.eevee.fast_gi_thickness_near = 0.1
scene.eevee.fast_gi_thickness_far = 0.0
scene.eevee.ray_tracing_options.screen_trace_thickness = 0.1
bpy.context.view_layer.update()

